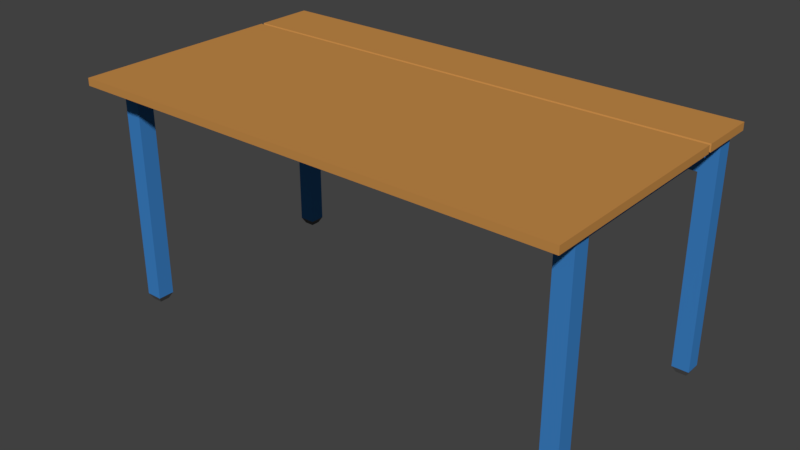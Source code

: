 # Source: TISCH_04.blend  (saved by Blender 2.79.0; exported with 4.5.12 LTS)
import bpy
from mathutils import Matrix  # noqa: F401  (used for matrix-valued properties, if any)

bpy.ops.wm.read_factory_settings(use_empty=True)
scene = bpy.context.scene
scene.name = 'Scene'

# ---- collections
col_collection_1 = bpy.data.collections.new('Collection 1'); scene.collection.children.link(col_collection_1)

# ---- materials (node trees are filled in below, after node groups)
mat_material = bpy.data.materials.new('Material')
mat_material.alpha_threshold = 0.0
mat_material.use_transparent_shadow = False
mat_material.diffuse_color = (0.5596, 0.2595, 0.06695, 1.0)
mat_material.roughness = 0.5
mat_material.line_color = (0.0, 0.0, 0.0, 1.0)
mat_material_001 = bpy.data.materials.new('Material.001')
mat_material_001.alpha_threshold = 0.0
mat_material_001.use_transparent_shadow = False
mat_material_001.diffuse_color = (0.046, 0.2189, 0.5596, 1.0)
mat_material_001.roughness = 0.5
mat_material_002 = bpy.data.materials.new('Material.002')
mat_material_002.alpha_threshold = 0.0
mat_material_002.use_transparent_shadow = False
mat_material_002.diffuse_color = (0.1237, 0.1237, 0.1237, 1.0)
mat_material_002.roughness = 0.5

# ---- material node trees

# ---- world
world_world = bpy.data.worlds.new('World'); scene.world = world_world
world_world.color = (0.05088, 0.05088, 0.05088)
world_world.use_sun_shadow = False
world_world.sun_shadow_jitter_overblur = 0.0
world_world.cycles.sampling_method = 'MANUAL'

# ---- meshes
me_cube_001 = bpy.data.meshes.new('Cube.001')
me_cube_001.from_pydata([(-0.6086, -0.6086, -1.0), (-1.0, -1.0, -0.2617), (-0.6086, 0.6086, -1.0), (-1.0, 1.0, -0.2617), (0.6086, -0.6086, -1.0), (1.0, -1.0, -0.2617), (0.6086, 0.6086, -1.0), (1.0, 1.0, -0.2617), (-1.0, -1.0, 25.52), (-1.0, 1.0, 25.52), (1.0, 1.0, 25.52), (1.0, -1.0, 25.52), (54.02, -0.6086, -1.0), (1.0, 1.0, 26.5), (1.0, -1.0, 26.5), (-1.0, 24.81, 25.52), (-1.0, 24.81, 26.5), (1.0, 24.81, 25.52), (1.0, 24.81, 26.5), (-1.0, 26.7, 25.52), (1.0, 26.7, 25.52), (-1.0, 26.7, 26.5), (1.0, 26.7, 26.5), (-1.0, 24.81, -0.2603), (1.0, 24.81, -0.2603), (-1.0, 26.7, -0.2603), (1.0, 26.7, -0.2603), (-0.6023, 25.18, -0.9994), (0.6023, 25.18, -0.9994), (-0.6023, 26.32, -0.9994), (0.6023, 26.32, -0.9994), (53.63, -1.0, -0.2617), (54.02, 0.6086, -1.0), (53.63, 1.0, -0.2617), (55.24, -0.6086, -1.0), (55.63, -1.0, -0.2617), (55.24, 0.6086, -1.0), (55.63, 1.0, -0.2617), (53.63, -1.0, 25.52), (53.63, 1.0, 25.52), (55.63, 1.0, 25.52), (55.63, -1.0, 25.52), (53.63, -1.0, 26.5), (53.63, 1.0, 26.5), (55.63, 1.0, 26.5), (55.63, -1.0, 26.5), (55.63, 24.81, 26.5), (53.63, 24.81, 25.52), (55.63, 24.81, 25.52), (53.63, 24.81, 26.5), (53.63, 26.7, 25.52), (55.63, 26.7, 25.52), (53.63, 26.7, 26.5), (55.63, 26.7, 26.5), (53.63, 24.81, -0.2603), (55.63, 24.81, -0.2603), (53.63, 26.7, -0.2603), (55.63, 26.7, -0.2603), (54.03, 25.18, -0.9994), (55.23, 25.18, -0.9994), (54.03, 26.32, -0.9994), (55.23, 26.32, -0.9994), (1.0, 1.0, 27.38), (1.0, -1.0, 27.38), (-1.0, 20.49, 25.52), (1.0, 24.81, 27.38), (1.0, 26.7, 27.38), (53.63, -1.0, 27.38), (53.63, 1.0, 27.38), (55.63, 1.0, 27.38), (55.63, -1.0, 27.38), (53.63, 24.81, 27.38), (55.63, 24.81, 27.38), (53.63, 26.7, 27.38), (55.63, 26.7, 27.38), (1.0, -4.79, 26.5), (-1.0, -4.79, 26.5), (53.63, -4.79, 27.38), (53.63, -4.79, 26.5), (55.63, -4.79, 26.5), (55.63, -4.79, 27.38), (1.0, -4.79, 27.38), (-1.0, -4.79, 27.38), (56.43, 26.7, 27.38), (56.43, 26.7, 26.5), (56.43, 1.0, 26.5), (56.43, -1.0, 26.5), (56.43, 24.81, 26.5), (56.43, -1.0, 27.38), (56.43, 1.0, 27.38), (56.43, 24.81, 27.38), (56.43, -4.79, 26.5), (56.43, -4.79, 27.38), (-1.0, -1.0, 26.5), (-1.0, 1.0, 26.5), (-1.0, -1.0, 27.38), (-1.0, 1.0, 27.38), (-1.0, 24.81, 27.38), (-1.0, 26.7, 27.38), (-1.814, -1.0, 26.5), (-1.814, 1.0, 26.5), (-1.814, 24.81, 26.5), (-1.814, 26.7, 26.5), (-1.814, -4.79, 27.38), (-1.814, -1.0, 27.38), (-1.814, 1.0, 27.38), (-1.814, 24.81, 27.38), (-1.814, 26.7, 27.38), (-1.814, -4.79, 26.5), (55.63, 27.62, 27.38), (55.63, 27.62, 26.5), (1.0, 27.62, 26.5), (53.63, 27.62, 26.5), (53.63, 27.62, 27.38), (56.43, 27.62, 26.5), (-1.0, 27.62, 27.38), (56.43, 27.62, 27.38), (-1.0, 27.62, 26.5), (-1.814, 27.62, 27.38), (-1.814, 27.62, 26.5), (1.0, 27.62, 27.38), (1.0, 20.67, 25.52), (53.63, 20.67, 25.52), (-1.474, 20.49, 26.63), (-1.474, 20.49, 27.1), (56.12, 20.49, 26.67), (56.12, 20.49, 27.1), (1.0, 20.49, 27.1), (-1.0, 20.49, 26.63), (-1.0, 20.49, 27.1), (55.63, 20.49, 25.52), (55.63, 20.49, 26.67), (55.63, 20.49, 27.1), (53.63, 20.49, 27.1), (-1.814, 20.3, 27.38), (-1.0, 20.3, 25.52), (-1.814, 20.3, 26.5), (56.43, 20.3, 26.5), (56.43, 20.3, 27.38), (1.0, 20.3, 27.38), (55.63, 20.3, 26.5), (55.63, 20.3, 27.38), (-1.0, 20.3, 26.5), (-1.0, 20.3, 27.38), (55.63, 20.3, 25.52), (53.63, 20.3, 27.38), (1.0, 20.67, 27.38), (56.43, 20.67, 27.38), (-1.814, 20.67, 26.5), (-1.814, 20.67, 27.38), (56.43, 20.67, 26.5), (-1.0, 20.67, 25.52), (-1.0, 20.67, 26.5), (-1.0, 20.67, 27.38), (55.63, 20.67, 25.52), (53.63, 20.67, 27.38), (55.63, 20.67, 26.5), (55.63, 20.67, 27.38), (53.63, 24.81, 23.5), (53.63, 26.7, 23.5), (1.0, 26.7, 23.5), (1.0, 24.81, 23.5), (53.63, 24.81, 22.35), (53.63, 26.7, 22.35), (1.0, 26.7, 22.35), (1.0, 24.81, 22.35), (53.63, 20.49, 25.52), (53.63, 20.3, 25.52), (1.0, 20.49, 25.52), (1.0, 20.3, 25.52), (53.63, 18.4, 25.52), (1.0, 18.4, 25.52), (53.63, 20.3, 26.5), (53.63, 18.4, 26.5), (1.0, 18.4, 26.5), (1.0, 20.3, 26.5), (1.0, 24.81, 23.49), (53.63, 24.81, 23.49), (53.63, 20.3, 23.49), (1.0, 20.3, 23.49)], [], [(0, 1, 3, 2), (2, 3, 7, 6), (6, 7, 5, 4), (4, 5, 1, 0), (2, 6, 4, 0), (7, 3, 9, 10), (5, 7, 10, 11), (3, 1, 8, 9), (1, 5, 11, 8), (12, 31, 33, 32), (9, 8, 93, 94), (8, 11, 14, 93), (156, 46, 87, 150), (13, 10, 171, 169, 168, 121, 17, 18, 175, 174), (151, 152, 16, 15), (20, 19, 21, 22), (17, 15, 23, 24), (15, 16, 21, 19), (45, 44, 85, 86), (25, 26, 30, 29), (15, 19, 25, 23), (20, 17, 24, 26), (19, 20, 26, 25), (28, 27, 29, 30), (26, 24, 28, 30), (24, 23, 27, 28), (23, 25, 29, 27), (32, 33, 37, 36), (36, 37, 35, 34), (34, 35, 31, 12), (32, 36, 34, 12), (37, 33, 39, 40), (41, 40, 44, 45), (35, 37, 40, 41), (33, 31, 38, 39), (31, 35, 41, 38), (148, 123, 124, 149), (38, 41, 45, 42), (156, 154, 48, 46), (39, 43, 173, 172, 49, 47, 122, 166, 167, 170), (46, 48, 51, 53), (51, 50, 52, 53), (48, 47, 54, 55), (67, 63, 81, 77), (56, 57, 61, 60), (47, 50, 56, 54), (51, 48, 55, 57), (50, 51, 57, 56), (59, 58, 60, 61), (57, 55, 59, 61), (55, 54, 58, 59), (54, 56, 60, 58), (14, 11, 38, 42), (102, 107, 118, 119), (10, 39, 38, 11), (39, 10, 13, 43), (47, 48, 154, 122), (20, 22, 52, 50), (62, 96, 95, 63), (15, 17, 121, 151), (97, 65, 66, 98), (69, 68, 67, 70), (141, 69, 89, 138), (71, 72, 74, 73), (68, 62, 63, 67), (66, 65, 71, 73), (18, 49, 172, 173, 43, 13, 174, 175), (152, 128, 123, 148), (83, 84, 114, 116), (143, 129, 124, 134), (139, 62, 68, 145), (98, 66, 120, 115), (75, 78, 77, 81), (78, 79, 80, 77), (76, 75, 81, 82), (93, 14, 75, 76), (42, 45, 79, 78), (70, 67, 77, 80), (63, 95, 82, 81), (14, 42, 78, 75), (155, 157, 72, 71), (86, 88, 92, 91), (87, 84, 83, 90), (86, 85, 89, 88), (80, 79, 91, 92), (69, 70, 88, 89), (70, 80, 92, 88), (74, 72, 90, 83), (150, 87, 90, 147), (46, 53, 84, 87), (79, 45, 86, 91), (82, 95, 104, 103), (76, 82, 103, 108), (97, 98, 107, 106), (153, 146, 65, 97), (100, 99, 104, 105), (102, 101, 106, 107), (104, 99, 108, 103), (94, 93, 99, 100), (93, 76, 108, 99), (95, 96, 105, 104), (136, 100, 105, 134), (142, 94, 100, 136), (53, 52, 112, 110), (21, 16, 101, 102), (110, 112, 113, 109), (112, 111, 120, 113), (110, 109, 116, 114), (111, 117, 115, 120), (115, 117, 119, 118), (74, 83, 116, 109), (52, 22, 111, 112), (107, 98, 115, 118), (73, 74, 109, 113), (84, 53, 110, 114), (22, 21, 117, 111), (21, 102, 119, 117), (66, 73, 113, 120), (153, 97, 106, 149), (143, 139, 127, 129), (137, 125, 126, 138), (145, 141, 132, 133), (146, 127, 133, 155), (157, 132, 126, 147), (140, 144, 130, 131), (135, 142, 128, 64), (140, 131, 125, 137), (44, 140, 137, 85), (9, 94, 142, 135), (44, 40, 144, 140), (68, 69, 141, 145), (85, 137, 138, 89), (96, 62, 139, 143), (128, 142, 136, 123), (123, 136, 134, 124), (127, 139, 145, 133), (96, 143, 134, 105), (132, 141, 138, 126), (72, 157, 147, 90), (65, 146, 155, 71), (129, 153, 149, 124), (129, 127, 146, 153), (125, 150, 147, 126), (133, 132, 157, 155), (16, 152, 148, 101), (131, 130, 154, 156), (101, 148, 149, 106), (64, 128, 152, 151), (131, 156, 150, 125), (20, 50, 159, 160), (158, 161, 165, 162), (164, 163, 162, 165), (160, 159, 163, 164), (130, 166, 122, 154), (144, 167, 166, 130), (39, 170, 167, 144, 40), (168, 64, 151, 121), (64, 168, 169, 135), (10, 9, 135, 169, 171), (170, 171, 169, 167), (171, 170, 173, 174), (179, 176, 177, 178), (172, 175, 179, 178), (169, 168, 121, 17, 176, 179, 175), (177, 47, 122, 166, 167, 172, 178)])
me_cube_001.polygons.foreach_set('material_index', [2, 2, 2, 2, 2, 1, 1, 1, 1, 2, 1, 1, 0, 1, 1, 1, 1, 1, 0, 2, 1, 1, 1, 2, 2, 2, 2, 2, 2, 2, 2, 1, 1, 1, 1, 1, 0, 1, 1, 1, 1, 1, 1, 0, 2, 1, 1, 1, 2, 2, 2, 2, 1, 0, 1, 1, 1, 0, 0, 1, 0, 0, 0, 0, 0, 0, 0, 0, 0, 0, 0, 0, 0, 0, 0, 0, 0, 0, 0, 0, 0, 0, 0, 0, 0, 0, 0, 0, 0, 0, 0, 0, 0, 0, 0, 0, 0, 0, 0, 0, 0, 0, 0, 0, 0, 0, 0, 0, 0, 0, 0, 0, 0, 0, 0, 0, 0, 0, 0, 0, 0, 0, 0, 0, 1, 1, 0, 0, 1, 1, 0, 0, 0, 0, 0, 0, 0, 0, 0, 0, 0, 0, 0, 0, 0, 1, 0, 1, 0, 0, 1, 1, 1, 1, 1, 1, 1, 1, 1, 1, 1, 0, 0, 0, 0])
me_cube_001.materials.append(mat_material)
me_cube_001.materials.append(mat_material_001)
me_cube_001.materials.append(mat_material_002)
me_cube_001.use_remesh_preserve_volume = False
me_cube_001.use_remesh_preserve_attributes = False
me_cube_001.use_mirror_vertex_groups = False
me_cube_001.update()

# ---- objects
ob_cube_001 = bpy.data.objects.new('Cube.001', me_cube_001)

# ---- transforms, parenting, visibility, modifiers, constraints
ob_cube_001.location = (4.347, -0.819, -0.07058)
ob_cube_001.scale = (0.07285, 0.07285, 0.07285)
ob_cube_001.lineart.crease_threshold = 0.0

# ---- collection membership
col_collection_1.objects.link(ob_cube_001)

# ---- scene / render settings (as saved in the file)
scene.frame_start = 1; scene.frame_end = 250; scene.frame_set(1)
scene.render.engine = 'BLENDER_EEVEE_NEXT'
scene.render.resolution_percentage = 50
scene.render.dither_intensity = 0.0
scene.cycles.use_denoising = False
scene.cycles.samples = 128
scene.cycles.sampling_pattern = 'TABULATED_SOBOL'
scene.cycles.use_adaptive_sampling = False
scene.cycles.use_light_tree = False
scene.cycles.blur_glossy = 0.0
scene.cycles.sample_clamp_indirect = 0.0
scene.view_settings.view_transform = 'Standard'
bpy.context.view_layer.update()

# ---- added for rendering (the .blend has no active camera and no usable light): camera, sun
cam_auto = bpy.data.cameras.new('AutoCamera')
cam_auto.lens = 50.0
cam_auto.sensor_width = 36.0
cam_auto.clip_end = 1000.0
ob_auto_camera = bpy.data.objects.new('AutoCamera', cam_auto)
scene.collection.objects.link(ob_auto_camera)
ob_auto_camera.location = (11.219, -5.84686, 4.79627)
ob_auto_camera.rotation_euler = (1.09748, -7.21219e-08, 0.694738)
scene.camera = ob_auto_camera
light_auto_sun = bpy.data.lights.new('AutoSun', 'SUN')
light_auto_sun.energy = 3.0
light_auto_sun.angle = 0.0523599
ob_auto_sun = bpy.data.objects.new('AutoSun', light_auto_sun)
scene.collection.objects.link(ob_auto_sun)
ob_auto_sun.rotation_euler = (0.872665, 0.174533, 0.523599)
bpy.context.view_layer.update()
